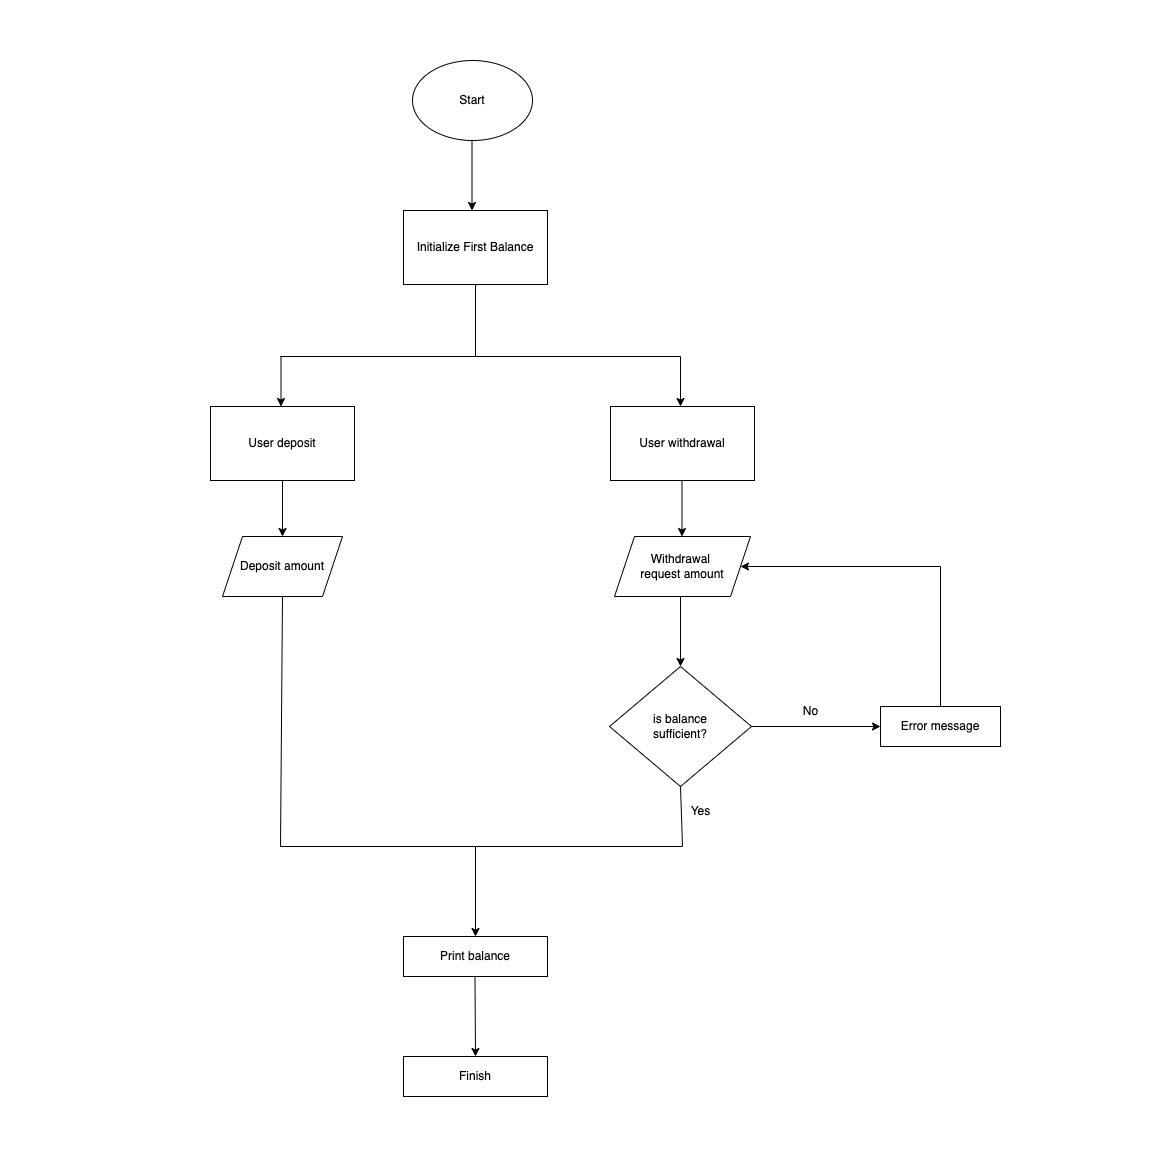

The diagram above was exported from draw.io. Its source (the exported page's mxGraphModel, read from the mxfile embedded in the PNG):
<mxGraphModel dx="5583" dy="3043" grid="1" gridSize="10" guides="1" tooltips="1" connect="1" arrows="1" fold="1" page="0" pageScale="1" pageWidth="850" pageHeight="1100" math="0" shadow="0">
  <root>
    <mxCell id="0" />
    <mxCell id="1" parent="0" />
    <mxCell id="5FEpPUQpV8Tbggrxtu9p-70" value="" style="whiteSpace=wrap;html=1;aspect=fixed;strokeColor=#FFFFFF;" vertex="1" parent="1">
      <mxGeometry x="-440" y="-416" width="1153" height="1153" as="geometry" />
    </mxCell>
    <mxCell id="5FEpPUQpV8Tbggrxtu9p-1" value="Start" style="ellipse;whiteSpace=wrap;html=1;" vertex="1" parent="1">
      <mxGeometry x="-28" y="-356" width="120" height="80" as="geometry" />
    </mxCell>
    <mxCell id="5FEpPUQpV8Tbggrxtu9p-2" value="" style="endArrow=classic;html=1;rounded=0;" edge="1" parent="1">
      <mxGeometry width="50" height="50" relative="1" as="geometry">
        <mxPoint x="31.5" y="-276" as="sourcePoint" />
        <mxPoint x="31.5" y="-206" as="targetPoint" />
      </mxGeometry>
    </mxCell>
    <mxCell id="5FEpPUQpV8Tbggrxtu9p-3" value="Initialize First Balance" style="rounded=0;whiteSpace=wrap;html=1;" vertex="1" parent="1">
      <mxGeometry x="-37" y="-206" width="144" height="74" as="geometry" />
    </mxCell>
    <mxCell id="5FEpPUQpV8Tbggrxtu9p-9" value="" style="endArrow=classic;html=1;rounded=0;" edge="1" parent="1">
      <mxGeometry width="50" height="50" relative="1" as="geometry">
        <mxPoint x="240" y="-60" as="sourcePoint" />
        <mxPoint x="240" y="-10" as="targetPoint" />
      </mxGeometry>
    </mxCell>
    <mxCell id="5FEpPUQpV8Tbggrxtu9p-10" value="is balance&lt;div&gt;sufficient?&lt;/div&gt;" style="rhombus;whiteSpace=wrap;html=1;" vertex="1" parent="1">
      <mxGeometry x="169" y="250" width="142" height="120" as="geometry" />
    </mxCell>
    <mxCell id="5FEpPUQpV8Tbggrxtu9p-11" value="" style="endArrow=classic;html=1;rounded=0;exitX=0.5;exitY=1;exitDx=0;exitDy=0;" edge="1" parent="1" source="5FEpPUQpV8Tbggrxtu9p-42">
      <mxGeometry width="50" height="50" relative="1" as="geometry">
        <mxPoint x="-158.5" y="74" as="sourcePoint" />
        <mxPoint x="-158" y="120" as="targetPoint" />
      </mxGeometry>
    </mxCell>
    <mxCell id="5FEpPUQpV8Tbggrxtu9p-13" value="Print balance" style="rounded=0;whiteSpace=wrap;html=1;" vertex="1" parent="1">
      <mxGeometry x="-37" y="520" width="144" height="40" as="geometry" />
    </mxCell>
    <mxCell id="5FEpPUQpV8Tbggrxtu9p-17" value="Deposit amount" style="shape=parallelogram;perimeter=parallelogramPerimeter;whiteSpace=wrap;html=1;fixedSize=1;" vertex="1" parent="1">
      <mxGeometry x="-218" y="120" width="120" height="60" as="geometry" />
    </mxCell>
    <mxCell id="5FEpPUQpV8Tbggrxtu9p-42" value="User deposit" style="rounded=0;whiteSpace=wrap;html=1;" vertex="1" parent="1">
      <mxGeometry x="-230" y="-10" width="144" height="74" as="geometry" />
    </mxCell>
    <mxCell id="5FEpPUQpV8Tbggrxtu9p-44" value="" style="endArrow=none;html=1;rounded=0;entryX=0.5;entryY=1;entryDx=0;entryDy=0;" edge="1" parent="1" target="5FEpPUQpV8Tbggrxtu9p-3">
      <mxGeometry width="50" height="50" relative="1" as="geometry">
        <mxPoint x="35" y="-60" as="sourcePoint" />
        <mxPoint x="40" y="-112" as="targetPoint" />
      </mxGeometry>
    </mxCell>
    <mxCell id="5FEpPUQpV8Tbggrxtu9p-46" value="" style="endArrow=none;html=1;rounded=0;" edge="1" parent="1">
      <mxGeometry width="50" height="50" relative="1" as="geometry">
        <mxPoint x="-160" y="-60" as="sourcePoint" />
        <mxPoint x="240" y="-60" as="targetPoint" />
      </mxGeometry>
    </mxCell>
    <mxCell id="5FEpPUQpV8Tbggrxtu9p-48" value="" style="endArrow=classic;html=1;rounded=0;" edge="1" parent="1">
      <mxGeometry width="50" height="50" relative="1" as="geometry">
        <mxPoint x="-159.5" y="-60" as="sourcePoint" />
        <mxPoint x="-159.5" y="-10" as="targetPoint" />
      </mxGeometry>
    </mxCell>
    <mxCell id="5FEpPUQpV8Tbggrxtu9p-49" value="User withdrawal" style="rounded=0;whiteSpace=wrap;html=1;" vertex="1" parent="1">
      <mxGeometry x="170" y="-10" width="144" height="74" as="geometry" />
    </mxCell>
    <mxCell id="5FEpPUQpV8Tbggrxtu9p-50" value="Withdrawal&amp;nbsp;&lt;div&gt;request amount&lt;/div&gt;" style="shape=parallelogram;perimeter=parallelogramPerimeter;whiteSpace=wrap;html=1;fixedSize=1;" vertex="1" parent="1">
      <mxGeometry x="174" y="120" width="136" height="60" as="geometry" />
    </mxCell>
    <mxCell id="5FEpPUQpV8Tbggrxtu9p-56" value="" style="endArrow=classic;html=1;rounded=0;exitX=0.5;exitY=1;exitDx=0;exitDy=0;entryX=0.5;entryY=0;entryDx=0;entryDy=0;" edge="1" parent="1" source="5FEpPUQpV8Tbggrxtu9p-17" target="5FEpPUQpV8Tbggrxtu9p-13">
      <mxGeometry width="50" height="50" relative="1" as="geometry">
        <mxPoint x="-158" y="220" as="sourcePoint" />
        <mxPoint x="35" y="520" as="targetPoint" />
        <Array as="points">
          <mxPoint x="-160" y="430" />
          <mxPoint x="35" y="430" />
        </Array>
      </mxGeometry>
    </mxCell>
    <mxCell id="5FEpPUQpV8Tbggrxtu9p-58" value="" style="endArrow=none;html=1;rounded=0;entryX=0.5;entryY=1;entryDx=0;entryDy=0;" edge="1" parent="1" target="5FEpPUQpV8Tbggrxtu9p-10">
      <mxGeometry width="50" height="50" relative="1" as="geometry">
        <mxPoint x="20" y="430" as="sourcePoint" />
        <mxPoint x="320" y="360" as="targetPoint" />
        <Array as="points">
          <mxPoint x="242" y="430" />
        </Array>
      </mxGeometry>
    </mxCell>
    <mxCell id="5FEpPUQpV8Tbggrxtu9p-59" value="Yes" style="text;html=1;align=center;verticalAlign=middle;resizable=0;points=[];autosize=1;strokeColor=none;fillColor=none;" vertex="1" parent="1">
      <mxGeometry x="240" y="380" width="40" height="30" as="geometry" />
    </mxCell>
    <mxCell id="5FEpPUQpV8Tbggrxtu9p-60" value="No" style="text;html=1;align=center;verticalAlign=middle;resizable=0;points=[];autosize=1;strokeColor=none;fillColor=none;" vertex="1" parent="1">
      <mxGeometry x="350" y="280" width="40" height="30" as="geometry" />
    </mxCell>
    <mxCell id="5FEpPUQpV8Tbggrxtu9p-61" value="Error message" style="rounded=0;whiteSpace=wrap;html=1;" vertex="1" parent="1">
      <mxGeometry x="440" y="290" width="120" height="40" as="geometry" />
    </mxCell>
    <mxCell id="5FEpPUQpV8Tbggrxtu9p-63" value="" style="endArrow=classic;html=1;rounded=0;entryX=0;entryY=0.5;entryDx=0;entryDy=0;exitX=1;exitY=0.5;exitDx=0;exitDy=0;" edge="1" parent="1" source="5FEpPUQpV8Tbggrxtu9p-10" target="5FEpPUQpV8Tbggrxtu9p-61">
      <mxGeometry width="50" height="50" relative="1" as="geometry">
        <mxPoint x="270" y="330" as="sourcePoint" />
        <mxPoint x="320" y="280" as="targetPoint" />
      </mxGeometry>
    </mxCell>
    <mxCell id="5FEpPUQpV8Tbggrxtu9p-64" value="" style="endArrow=classic;html=1;rounded=0;exitX=0.5;exitY=1;exitDx=0;exitDy=0;" edge="1" parent="1">
      <mxGeometry width="50" height="50" relative="1" as="geometry">
        <mxPoint x="241.5" y="64" as="sourcePoint" />
        <mxPoint x="241.5" y="120" as="targetPoint" />
      </mxGeometry>
    </mxCell>
    <mxCell id="5FEpPUQpV8Tbggrxtu9p-65" value="" style="endArrow=classic;html=1;rounded=0;exitX=0.5;exitY=1;exitDx=0;exitDy=0;entryX=0.5;entryY=0;entryDx=0;entryDy=0;" edge="1" parent="1" target="5FEpPUQpV8Tbggrxtu9p-10">
      <mxGeometry width="50" height="50" relative="1" as="geometry">
        <mxPoint x="240" y="180" as="sourcePoint" />
        <mxPoint x="240" y="236" as="targetPoint" />
      </mxGeometry>
    </mxCell>
    <mxCell id="5FEpPUQpV8Tbggrxtu9p-67" value="" style="endArrow=classic;html=1;rounded=0;exitX=0.5;exitY=1;exitDx=0;exitDy=0;entryX=0.5;entryY=0;entryDx=0;entryDy=0;" edge="1" parent="1" target="5FEpPUQpV8Tbggrxtu9p-68">
      <mxGeometry width="50" height="50" relative="1" as="geometry">
        <mxPoint x="34.5" y="560" as="sourcePoint" />
        <mxPoint x="34.5" y="630" as="targetPoint" />
      </mxGeometry>
    </mxCell>
    <mxCell id="5FEpPUQpV8Tbggrxtu9p-68" value="Finish" style="rounded=0;whiteSpace=wrap;html=1;" vertex="1" parent="1">
      <mxGeometry x="-37" y="640" width="144" height="40" as="geometry" />
    </mxCell>
    <mxCell id="5FEpPUQpV8Tbggrxtu9p-69" value="" style="endArrow=classic;html=1;rounded=0;entryX=1;entryY=0.5;entryDx=0;entryDy=0;exitX=0.5;exitY=0;exitDx=0;exitDy=0;" edge="1" parent="1" source="5FEpPUQpV8Tbggrxtu9p-61" target="5FEpPUQpV8Tbggrxtu9p-50">
      <mxGeometry width="50" height="50" relative="1" as="geometry">
        <mxPoint x="320" y="210" as="sourcePoint" />
        <mxPoint x="370" y="160" as="targetPoint" />
        <Array as="points">
          <mxPoint x="500" y="150" />
        </Array>
      </mxGeometry>
    </mxCell>
    <mxCell id="5FEpPUQpV8Tbggrxtu9p-71" style="edgeStyle=orthogonalEdgeStyle;rounded=0;orthogonalLoop=1;jettySize=auto;html=1;exitX=0.5;exitY=1;exitDx=0;exitDy=0;" edge="1" parent="1" source="5FEpPUQpV8Tbggrxtu9p-70" target="5FEpPUQpV8Tbggrxtu9p-70">
      <mxGeometry relative="1" as="geometry" />
    </mxCell>
  </root>
</mxGraphModel>